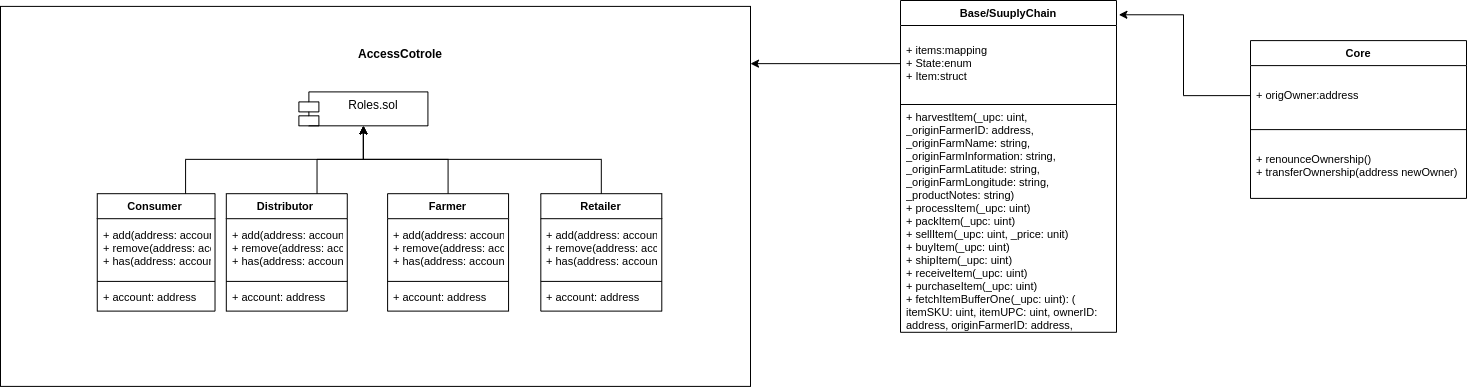

The diagram above was exported from draw.io. Its source (the exported page's mxGraphModel, read from the mxfile embedded in the PNG):
<mxGraphModel dx="2953" dy="944" grid="1" gridSize="10" guides="1" tooltips="1" connect="1" arrows="1" fold="1" page="1" pageScale="1" pageWidth="827" pageHeight="1169" math="0" shadow="0">
  <root>
    <mxCell id="WIyWlLk6GJQsqaUBKTNV-0" />
    <mxCell id="WIyWlLk6GJQsqaUBKTNV-1" parent="WIyWlLk6GJQsqaUBKTNV-0" />
    <mxCell id="7CaubwTPEJxyJHudUHLI-4" value="Core" style="html=1;whiteSpace=wrap;swimlane;childLayout=stackLayout;horizontal=1;startSize=26;horizontalStack=0;resizeParent=1;resizeParentMax=0;resizeLast=0;collapsible=0;marginBottom=0;swimlaneFillColor=#ffffff;startSize=25;fontSize=11;fontColor=#000000;spacing=0;strokeOpacity=100;" vertex="1" parent="WIyWlLk6GJQsqaUBKTNV-1">
      <mxGeometry x="820" y="70.1" width="216" height="157.8" as="geometry" />
    </mxCell>
    <mxCell id="7CaubwTPEJxyJHudUHLI-5" value="+ origOwner:address" style="part=1;html=1;resizeHeight=0;strokeColor=none;fillColor=none;align=left;verticalAlign=middle;spacingLeft=4;spacingRight=4;overflow=hidden;rotatable=0;points=[[0,0.5],[1,0.5]];portConstraint=eastwest;swimlaneFillColor=#ffffff;strokeOpacity=100;fontSize=11;fontColor=#000000;" vertex="1" parent="7CaubwTPEJxyJHudUHLI-4">
      <mxGeometry y="25" width="216" height="60" as="geometry" />
    </mxCell>
    <mxCell id="7CaubwTPEJxyJHudUHLI-6" value="" style="line;strokeWidth=1;fillColor=none;align=left;verticalAlign=middle;spacingTop=-1;spacingLeft=3;spacingRight=3;rotatable=0;labelPosition=right;points=[];portConstraint=eastwest;" vertex="1" parent="7CaubwTPEJxyJHudUHLI-4">
      <mxGeometry y="85" width="216" height="8" as="geometry" />
    </mxCell>
    <mxCell id="7CaubwTPEJxyJHudUHLI-7" value="+ renounceOwnership()&#10;+ transferOwnership(address newOwner)" style="part=1;html=1;resizeHeight=0;strokeColor=none;fillColor=none;align=left;verticalAlign=middle;spacingLeft=4;spacingRight=4;overflow=hidden;rotatable=0;points=[[0,0.5],[1,0.5]];portConstraint=eastwest;swimlaneFillColor=#ffffff;strokeOpacity=100;fontSize=11;fontColor=#000000;" vertex="1" parent="7CaubwTPEJxyJHudUHLI-4">
      <mxGeometry y="93" width="216" height="64.8" as="geometry" />
    </mxCell>
    <mxCell id="7CaubwTPEJxyJHudUHLI-8" style="edgeStyle=orthogonalEdgeStyle;rounded=0;orthogonalLoop=1;jettySize=auto;html=1;exitX=0;exitY=0.5;exitDx=0;exitDy=0;entryX=1.011;entryY=0.043;entryDx=0;entryDy=0;entryPerimeter=0;" edge="1" parent="WIyWlLk6GJQsqaUBKTNV-1" source="7CaubwTPEJxyJHudUHLI-5" target="7CaubwTPEJxyJHudUHLI-0">
      <mxGeometry relative="1" as="geometry" />
    </mxCell>
    <UserObject label="" lucidchartObjectId="HguTVCNJbkAq" id="7CaubwTPEJxyJHudUHLI-46">
      <mxCell style="html=1;whiteSpace=wrap;container=1;fontSize=11;fontColor=#000000;spacing=0;strokeOpacity=100;fillOpacity=0;fillColor=#000000;" vertex="1" parent="WIyWlLk6GJQsqaUBKTNV-1">
        <mxGeometry x="-430" y="35.9" width="750" height="380" as="geometry" />
      </mxCell>
    </UserObject>
    <mxCell id="7CaubwTPEJxyJHudUHLI-41" style="edgeStyle=elbowEdgeStyle;rounded=0;orthogonalLoop=1;jettySize=auto;elbow=vertical;html=1;exitX=0.5;exitY=0;exitDx=0;exitDy=0;" edge="1" parent="7CaubwTPEJxyJHudUHLI-46" source="7CaubwTPEJxyJHudUHLI-17">
      <mxGeometry relative="1" as="geometry">
        <mxPoint x="362.9032258064516" y="119.42857142857142" as="targetPoint" />
      </mxGeometry>
    </mxCell>
    <mxCell id="7CaubwTPEJxyJHudUHLI-38" style="edgeStyle=elbowEdgeStyle;rounded=0;orthogonalLoop=1;jettySize=auto;elbow=vertical;html=1;exitX=0.75;exitY=0;exitDx=0;exitDy=0;" edge="1" parent="7CaubwTPEJxyJHudUHLI-46" source="7CaubwTPEJxyJHudUHLI-21">
      <mxGeometry relative="1" as="geometry">
        <mxPoint x="362.9032258064516" y="119.42857142857142" as="targetPoint" />
      </mxGeometry>
    </mxCell>
    <mxCell id="7CaubwTPEJxyJHudUHLI-21" value="Distributor&amp;nbsp;" style="html=1;whiteSpace=wrap;swimlane;childLayout=stackLayout;horizontal=1;startSize=25;horizontalStack=0;resizeParent=1;resizeParentMax=0;resizeLast=0;collapsible=0;marginBottom=0;swimlaneFillColor=#ffffff;startSize=25;fontSize=11;fontColor=#000000;spacing=0;strokeOpacity=100;" vertex="1" parent="7CaubwTPEJxyJHudUHLI-46">
      <mxGeometry x="225.8064516129032" y="187.28571428571428" width="120.96774193548387" height="117.42857142857143" as="geometry" />
    </mxCell>
    <mxCell id="7CaubwTPEJxyJHudUHLI-22" value="+ add(address: account)&#10;+ remove(address: accoun&#10;+ has(address: account)" style="part=1;html=1;resizeHeight=0;strokeColor=none;fillColor=none;align=left;verticalAlign=middle;spacingLeft=4;spacingRight=4;overflow=hidden;rotatable=0;points=[[0,0.5],[1,0.5]];portConstraint=eastwest;swimlaneFillColor=#ffffff;strokeOpacity=100;fontSize=11;fontColor=#000000;" vertex="1" parent="7CaubwTPEJxyJHudUHLI-21">
      <mxGeometry y="25" width="120.96774193548387" height="60" as="geometry" />
    </mxCell>
    <mxCell id="7CaubwTPEJxyJHudUHLI-23" value="" style="line;strokeWidth=1;fillColor=none;align=left;verticalAlign=middle;spacingTop=-1;spacingLeft=3;spacingRight=3;rotatable=0;labelPosition=right;points=[];portConstraint=eastwest;" vertex="1" parent="7CaubwTPEJxyJHudUHLI-21">
      <mxGeometry y="85" width="120.96774193548387" height="5.42857142857143" as="geometry" />
    </mxCell>
    <mxCell id="7CaubwTPEJxyJHudUHLI-24" value="+ account: address" style="part=1;html=1;resizeHeight=0;strokeColor=none;fillColor=none;align=left;verticalAlign=middle;spacingLeft=4;spacingRight=4;overflow=hidden;rotatable=0;points=[[0,0.5],[1,0.5]];portConstraint=eastwest;swimlaneFillColor=#ffffff;strokeOpacity=100;fontSize=11;fontColor=#000000;" vertex="1" parent="7CaubwTPEJxyJHudUHLI-21">
      <mxGeometry y="90.42857142857143" width="120.96774193548387" height="27" as="geometry" />
    </mxCell>
    <mxCell id="7CaubwTPEJxyJHudUHLI-25" value="Consumer&amp;nbsp;" style="html=1;whiteSpace=wrap;swimlane;childLayout=stackLayout;horizontal=1;startSize=26;horizontalStack=0;resizeParent=1;resizeParentMax=0;resizeLast=0;collapsible=0;marginBottom=0;swimlaneFillColor=#ffffff;startSize=25;fontSize=11;fontColor=#000000;spacing=0;strokeOpacity=100;" vertex="1" parent="7CaubwTPEJxyJHudUHLI-46">
      <mxGeometry x="96.7741935483871" y="187.28571428571428" width="117.74193548387096" height="117.42857142857143" as="geometry" />
    </mxCell>
    <mxCell id="7CaubwTPEJxyJHudUHLI-26" value="+ add(address: account)&#10;+ remove(address: accoun&#10;+ has(address: account)" style="part=1;html=1;resizeHeight=0;strokeColor=none;fillColor=none;align=left;verticalAlign=middle;spacingLeft=4;spacingRight=4;overflow=hidden;rotatable=0;points=[[0,0.5],[1,0.5]];portConstraint=eastwest;swimlaneFillColor=#ffffff;strokeOpacity=100;fontSize=11;fontColor=#000000;" vertex="1" parent="7CaubwTPEJxyJHudUHLI-25">
      <mxGeometry y="25" width="117.74193548387096" height="60" as="geometry" />
    </mxCell>
    <mxCell id="7CaubwTPEJxyJHudUHLI-27" value="" style="line;strokeWidth=1;fillColor=none;align=left;verticalAlign=middle;spacingTop=-1;spacingLeft=3;spacingRight=3;rotatable=0;labelPosition=right;points=[];portConstraint=eastwest;" vertex="1" parent="7CaubwTPEJxyJHudUHLI-25">
      <mxGeometry y="85" width="117.74193548387096" height="5.42857142857143" as="geometry" />
    </mxCell>
    <mxCell id="7CaubwTPEJxyJHudUHLI-28" value="+ account: address" style="part=1;html=1;resizeHeight=0;strokeColor=none;fillColor=none;align=left;verticalAlign=middle;spacingLeft=4;spacingRight=4;overflow=hidden;rotatable=0;points=[[0,0.5],[1,0.5]];portConstraint=eastwest;swimlaneFillColor=#ffffff;strokeOpacity=100;fontSize=11;fontColor=#000000;" vertex="1" parent="7CaubwTPEJxyJHudUHLI-25">
      <mxGeometry y="90.42857142857143" width="117.74193548387096" height="27" as="geometry" />
    </mxCell>
    <mxCell id="7CaubwTPEJxyJHudUHLI-17" value="Farmer" style="html=1;whiteSpace=wrap;swimlane;childLayout=stackLayout;horizontal=1;startSize=26;horizontalStack=0;resizeParent=1;resizeParentMax=0;resizeLast=0;collapsible=0;marginBottom=0;swimlaneFillColor=#ffffff;startSize=25;fontSize=11;fontColor=#000000;spacing=0;strokeOpacity=100;" vertex="1" parent="7CaubwTPEJxyJHudUHLI-46">
      <mxGeometry x="387.0967741935484" y="187.28571428571428" width="120.96774193548387" height="117.42857142857143" as="geometry" />
    </mxCell>
    <mxCell id="7CaubwTPEJxyJHudUHLI-18" value="+ add(address: account)&#10;+ remove(address: accoun&#10;+ has(address: account)" style="part=1;html=1;resizeHeight=0;strokeColor=none;fillColor=none;align=left;verticalAlign=middle;spacingLeft=4;spacingRight=4;overflow=hidden;rotatable=0;points=[[0,0.5],[1,0.5]];portConstraint=eastwest;swimlaneFillColor=#ffffff;strokeOpacity=100;fontSize=11;fontColor=#000000;" vertex="1" parent="7CaubwTPEJxyJHudUHLI-17">
      <mxGeometry y="25" width="120.96774193548387" height="60" as="geometry" />
    </mxCell>
    <mxCell id="7CaubwTPEJxyJHudUHLI-19" value="" style="line;strokeWidth=1;fillColor=none;align=left;verticalAlign=middle;spacingTop=-1;spacingLeft=3;spacingRight=3;rotatable=0;labelPosition=right;points=[];portConstraint=eastwest;" vertex="1" parent="7CaubwTPEJxyJHudUHLI-17">
      <mxGeometry y="85" width="120.96774193548387" height="5.42857142857143" as="geometry" />
    </mxCell>
    <mxCell id="7CaubwTPEJxyJHudUHLI-20" value="+ account: address" style="part=1;html=1;resizeHeight=0;strokeColor=none;fillColor=none;align=left;verticalAlign=middle;spacingLeft=4;spacingRight=4;overflow=hidden;rotatable=0;points=[[0,0.5],[1,0.5]];portConstraint=eastwest;swimlaneFillColor=#ffffff;strokeOpacity=100;fontSize=11;fontColor=#000000;" vertex="1" parent="7CaubwTPEJxyJHudUHLI-17">
      <mxGeometry y="90.42857142857143" width="120.96774193548387" height="27" as="geometry" />
    </mxCell>
    <mxCell id="7CaubwTPEJxyJHudUHLI-13" value="Retailer" style="html=1;whiteSpace=wrap;swimlane;childLayout=stackLayout;horizontal=1;startSize=26;horizontalStack=0;resizeParent=1;resizeParentMax=0;resizeLast=0;collapsible=0;marginBottom=0;swimlaneFillColor=#ffffff;startSize=25;fontSize=11;fontColor=#000000;spacing=0;strokeOpacity=100;" vertex="1" parent="7CaubwTPEJxyJHudUHLI-46">
      <mxGeometry x="540.3225806451613" y="187.28571428571428" width="120.96774193548387" height="117.42857142857143" as="geometry" />
    </mxCell>
    <mxCell id="7CaubwTPEJxyJHudUHLI-14" value="+ add(address: account)&#10;+ remove(address: accoun&#10;+ has(address: account)" style="part=1;html=1;resizeHeight=0;strokeColor=none;fillColor=none;align=left;verticalAlign=middle;spacingLeft=4;spacingRight=4;overflow=hidden;rotatable=0;points=[[0,0.5],[1,0.5]];portConstraint=eastwest;swimlaneFillColor=#ffffff;strokeOpacity=100;fontSize=11;fontColor=#000000;" vertex="1" parent="7CaubwTPEJxyJHudUHLI-13">
      <mxGeometry y="25" width="120.96774193548387" height="60" as="geometry" />
    </mxCell>
    <mxCell id="7CaubwTPEJxyJHudUHLI-15" value="" style="line;strokeWidth=1;fillColor=none;align=left;verticalAlign=middle;spacingTop=-1;spacingLeft=3;spacingRight=3;rotatable=0;labelPosition=right;points=[];portConstraint=eastwest;" vertex="1" parent="7CaubwTPEJxyJHudUHLI-13">
      <mxGeometry y="85" width="120.96774193548387" height="5.42857142857143" as="geometry" />
    </mxCell>
    <mxCell id="7CaubwTPEJxyJHudUHLI-16" value="+ account: address" style="part=1;html=1;resizeHeight=0;strokeColor=none;fillColor=none;align=left;verticalAlign=middle;spacingLeft=4;spacingRight=4;overflow=hidden;rotatable=0;points=[[0,0.5],[1,0.5]];portConstraint=eastwest;swimlaneFillColor=#ffffff;strokeOpacity=100;fontSize=11;fontColor=#000000;" vertex="1" parent="7CaubwTPEJxyJHudUHLI-13">
      <mxGeometry y="90.42857142857143" width="120.96774193548387" height="27" as="geometry" />
    </mxCell>
    <mxCell id="7CaubwTPEJxyJHudUHLI-12" value="Roles.sol" style="shape=module;align=left;spacingLeft=20;align=center;verticalAlign=top;" vertex="1" parent="7CaubwTPEJxyJHudUHLI-46">
      <mxGeometry x="298.3870967741936" y="85.5" width="129.03225806451613" height="33.92857142857144" as="geometry" />
    </mxCell>
    <mxCell id="7CaubwTPEJxyJHudUHLI-42" style="edgeStyle=elbowEdgeStyle;rounded=0;orthogonalLoop=1;jettySize=auto;elbow=vertical;html=1;exitX=0.5;exitY=0;exitDx=0;exitDy=0;entryX=0.5;entryY=1;entryDx=0;entryDy=0;" edge="1" parent="7CaubwTPEJxyJHudUHLI-46" source="7CaubwTPEJxyJHudUHLI-13" target="7CaubwTPEJxyJHudUHLI-12">
      <mxGeometry relative="1" as="geometry" />
    </mxCell>
    <mxCell id="7CaubwTPEJxyJHudUHLI-37" style="edgeStyle=elbowEdgeStyle;rounded=0;orthogonalLoop=1;jettySize=auto;elbow=vertical;html=1;exitX=0.75;exitY=0;exitDx=0;exitDy=0;entryX=0.5;entryY=1;entryDx=0;entryDy=0;" edge="1" parent="7CaubwTPEJxyJHudUHLI-46" source="7CaubwTPEJxyJHudUHLI-25" target="7CaubwTPEJxyJHudUHLI-12">
      <mxGeometry relative="1" as="geometry" />
    </mxCell>
    <mxCell id="7CaubwTPEJxyJHudUHLI-47" value="AccessCotrole" style="text;align=center;fontStyle=1;verticalAlign=middle;spacingLeft=3;spacingRight=3;strokeColor=none;rotatable=0;points=[[0,0.5],[1,0.5]];portConstraint=eastwest;" vertex="1" parent="WIyWlLk6GJQsqaUBKTNV-1">
      <mxGeometry x="-70" y="70.1" width="80" height="26" as="geometry" />
    </mxCell>
    <mxCell id="7CaubwTPEJxyJHudUHLI-48" style="edgeStyle=elbowEdgeStyle;rounded=0;orthogonalLoop=1;jettySize=auto;elbow=vertical;html=1;exitX=0;exitY=0.5;exitDx=0;exitDy=0;" edge="1" parent="WIyWlLk6GJQsqaUBKTNV-1" source="7CaubwTPEJxyJHudUHLI-1" target="7CaubwTPEJxyJHudUHLI-46">
      <mxGeometry relative="1" as="geometry" />
    </mxCell>
    <mxCell id="7CaubwTPEJxyJHudUHLI-0" value="Base/SuuplyChain" style="html=1;whiteSpace=wrap;swimlane;childLayout=stackLayout;horizontal=1;startSize=25;horizontalStack=0;resizeParent=1;resizeParentMax=0;resizeLast=0;collapsible=0;marginBottom=0;swimlaneFillColor=#ffffff;startSize=25;fontSize=11;fontColor=#000000;spacing=0;strokeOpacity=100;" vertex="1" parent="WIyWlLk6GJQsqaUBKTNV-1">
      <mxGeometry x="470" y="30" width="216" height="331.8" as="geometry" />
    </mxCell>
    <mxCell id="7CaubwTPEJxyJHudUHLI-1" value="+ items:mapping&#10;+ State:enum&#10;+ Item:struct" style="part=1;html=1;resizeHeight=0;strokeColor=none;fillColor=none;align=left;verticalAlign=middle;spacingLeft=4;spacingRight=4;overflow=hidden;rotatable=0;points=[[0,0.5],[1,0.5]];portConstraint=eastwest;swimlaneFillColor=#ffffff;strokeOpacity=100;fontSize=11;fontColor=#000000;" vertex="1" parent="7CaubwTPEJxyJHudUHLI-0">
      <mxGeometry y="25" width="216" height="75" as="geometry" />
    </mxCell>
    <mxCell id="7CaubwTPEJxyJHudUHLI-2" value="" style="line;strokeWidth=1;fillColor=none;align=left;verticalAlign=middle;spacingTop=-1;spacingLeft=3;spacingRight=3;rotatable=0;labelPosition=right;points=[];portConstraint=eastwest;" vertex="1" parent="7CaubwTPEJxyJHudUHLI-0">
      <mxGeometry y="100" width="216" height="8" as="geometry" />
    </mxCell>
    <mxCell id="7CaubwTPEJxyJHudUHLI-3" value="+ harvestItem(_upc: uint,&#10;_originFarmerID: address,&#10;_originFarmName: string,&#10;_originFarmInformation: string,&#10;_originFarmLatitude: string,&#10;_originFarmLongitude: string,&#10;_productNotes: string)&#10;+ processItem(_upc: uint)&#10;+ packItem(_upc: uint)&#10;+ sellItem(_upc: uint, _price: unit)&#10;+ buyItem(_upc: uint)&#10;+ shipItem(_upc: uint)&#10;+ receiveItem(_upc: uint)&#10;+ purchaseItem(_upc: uint)&#10;+ fetchItemBufferOne(_upc: uint): (&#10;itemSKU: uint, itemUPC: uint, ownerID:&#10;address, originFarmerID: address,&#10;originFarmName: string,&#10;originFarmInformation: string,&#10;originFarmLatitude: string,&#10;originFarmLongitude: string&#10;)&#10;+ fetchItemBufferTwo(_upc: uint): (&#10;itemSKU: uint, itemUPC: uint, productID:&#10;uint, productNotes: string,&#10;productPrice:uint, itemState: uint,&#10;distributorID: address, retailerID: address,&#10;consu" style="part=1;html=1;resizeHeight=0;strokeColor=none;fillColor=none;align=left;verticalAlign=middle;spacingLeft=4;spacingRight=4;overflow=hidden;rotatable=0;points=[[0,0.5],[1,0.5]];portConstraint=eastwest;swimlaneFillColor=#ffffff;strokeOpacity=100;fontSize=11;fontColor=#000000;" vertex="1" parent="7CaubwTPEJxyJHudUHLI-0">
      <mxGeometry y="108" width="216" height="223.8" as="geometry" />
    </mxCell>
  </root>
</mxGraphModel>